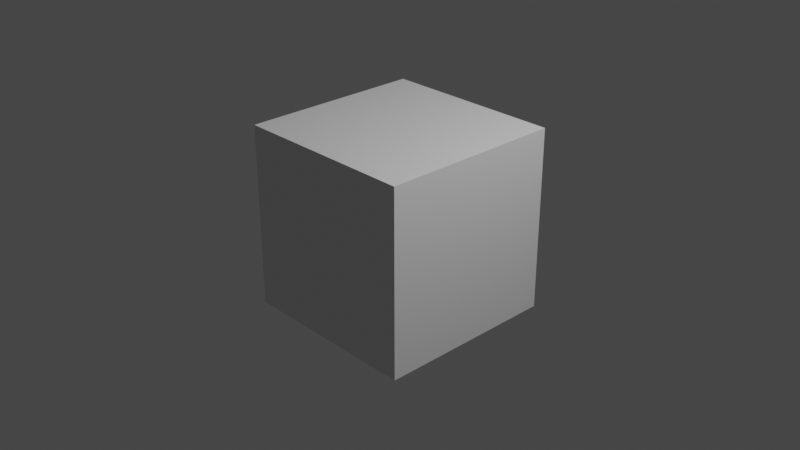 # Source: suitcases.blend  (saved by Blender 2.82.7; exported with 4.5.12 LTS)
import bpy
from mathutils import Matrix  # noqa: F401  (used for matrix-valued properties, if any)

bpy.ops.wm.read_factory_settings(use_empty=True)
scene = bpy.context.scene
scene.name = 'Scene'

# ---- collections
col_collection = bpy.data.collections.new('Collection'); scene.collection.children.link(col_collection)

# ---- materials (node trees are filled in below, after node groups)
mat_material = bpy.data.materials.new('Material')
mat_material.alpha_threshold = 0.0
mat_material.use_transparent_shadow = False
mat_material.line_color = (0.0, 0.0, 0.0, 1.0)

# ---- material node trees
mat_material.use_nodes = True; mat_material.node_tree.nodes.clear()
_N = mat_material.node_tree.nodes; _L = mat_material.node_tree.links
n0 = _N.new('ShaderNodeOutputMaterial'); n0.name = 'Material Output'; n0.location = (300, 300)
n1 = _N.new('ShaderNodeBsdfPrincipled'); n1.name = 'Principled BSDF'; n1.location = (10, 300)
n1.distribution = 'GGX'
n1.subsurface_method = 'BURLEY'
n1.inputs[2].default_value = 0.4
n1.inputs[3].default_value = 1.45
n1.inputs[27].default_value = (0.0, 0.0, 0.0, 1.0)
n1.inputs[28].default_value = 1.0
_L.new(n1.outputs[0], n0.inputs[0])
n0.is_active_output = True

# ---- world
world_world = bpy.data.worlds.new('World'); scene.world = world_world
world_world.use_nodes = True; world_world.node_tree.nodes.clear()
_N = world_world.node_tree.nodes; _L = world_world.node_tree.links
n0 = _N.new('ShaderNodeOutputWorld'); n0.name = 'World Output'; n0.location = (300, 300)
n1 = _N.new('ShaderNodeBackground'); n1.name = 'Background'; n1.location = (10, 300)
n1.inputs[0].default_value = (0.05088, 0.05088, 0.05088, 1.0)
_L.new(n1.outputs[0], n0.inputs[0])
n0.is_active_output = True
world_world.color = (0.05088, 0.05088, 0.05088)
world_world.use_sun_shadow = False
world_world.sun_shadow_jitter_overblur = 0.0

# ---- cameras
cam_camera = bpy.data.cameras.new('Camera')
cam_camera.clip_end = 100.0
cam_camera.ortho_scale = 7.314

# ---- lights
light_light = bpy.data.lights.new('Light', 'POINT')
light_light.transmission_factor = 0.0
light_light.energy = 1000.0
light_light.shadow_soft_size = 0.1
light_light.shadow_maximum_resolution = 0.006
light_light.use_absolute_resolution = True

# ---- meshes
me_cube = bpy.data.meshes.new('Cube')
me_cube.from_pydata([(1.0, 1.0, 1.0), (1.0, 1.0, -1.0), (1.0, -1.0, 1.0), (1.0, -1.0, -1.0), (-1.0, 1.0, 1.0), (-1.0, 1.0, -1.0), (-1.0, -1.0, 1.0), (-1.0, -1.0, -1.0)], [], [(0, 4, 6, 2), (3, 2, 6, 7), (7, 6, 4, 5), (5, 1, 3, 7), (1, 0, 2, 3), (5, 4, 0, 1)])
_uv = me_cube.uv_layers.new(name='UVMap')
_uv.uv.foreach_set('vector', [0.625, 0.5, 0.875, 0.5, 0.875, 0.75, 0.625, 0.75, 0.375, 0.75, 0.625, 0.75, 0.625, 1.0, 0.375, 1.0, 0.375, 0.0, 0.625, 0.0, 0.625, 0.25, 0.375, 0.25, 0.125, 0.5, 0.375, 0.5, 0.375, 0.75, 0.125, 0.75, 0.375, 0.5, 0.625, 0.5, 0.625, 0.75, 0.375, 0.75, 0.375, 0.25, 0.625, 0.25, 0.625, 0.5, 0.375, 0.5])
me_cube.materials.append(mat_material)
me_cube.use_remesh_preserve_volume = False
me_cube.use_remesh_preserve_attributes = False
me_cube.use_mirror_vertex_groups = False
me_cube.update()

# ---- objects
ob_cube = bpy.data.objects.new('Cube', me_cube)
ob_light = bpy.data.objects.new('Light', light_light)
ob_camera = bpy.data.objects.new('Camera', cam_camera)

# ---- transforms, parenting, visibility, modifiers, constraints
ob_cube.location = (0.0, 0.0, 0.0)
ob_cube.lock_rotations_4d = False
ob_cube.empty_display_type = 'ARROWS'
ob_cube.lineart.crease_threshold = 0.0
ob_light.location = (4.076, 1.005, 5.904)
ob_light.rotation_euler = (0.6503, 0.05522, 1.866)
ob_light.lock_rotations_4d = False
ob_light.empty_display_type = 'ARROWS'
ob_light.color = (0.0, 0.0, 0.0, 0.0)
ob_light.lineart.crease_threshold = 0.0
ob_camera.location = (7.359, -6.926, 4.958)
ob_camera.rotation_euler = (1.109, 0.0, 0.8149)
ob_camera.lock_rotations_4d = False
ob_camera.empty_display_type = 'ARROWS'
ob_camera.color = (0.0, 0.0, 0.0, 0.0)
ob_camera.display_type = 'WIRE'
ob_camera.lineart.crease_threshold = 0.0

# ---- collection membership
col_collection.objects.link(ob_cube)
col_collection.objects.link(ob_light)
col_collection.objects.link(ob_camera)

# ---- scene / render settings (as saved in the file)
scene.camera = ob_camera
scene.frame_start = 1; scene.frame_end = 250; scene.frame_set(1)
scene.render.engine = 'BLENDER_EEVEE_NEXT'
scene.render.image_settings.file_format = 'FFMPEG'
scene.render.image_settings.color_mode = 'RGB'
scene.render.fps = 30
scene.cycles.use_denoising = False
scene.cycles.samples = 128
scene.cycles.sampling_pattern = 'TABULATED_SOBOL'
scene.cycles.use_adaptive_sampling = False
scene.cycles.use_light_tree = False
scene.view_settings.view_transform = 'Filmic'
bpy.context.view_layer.update()
